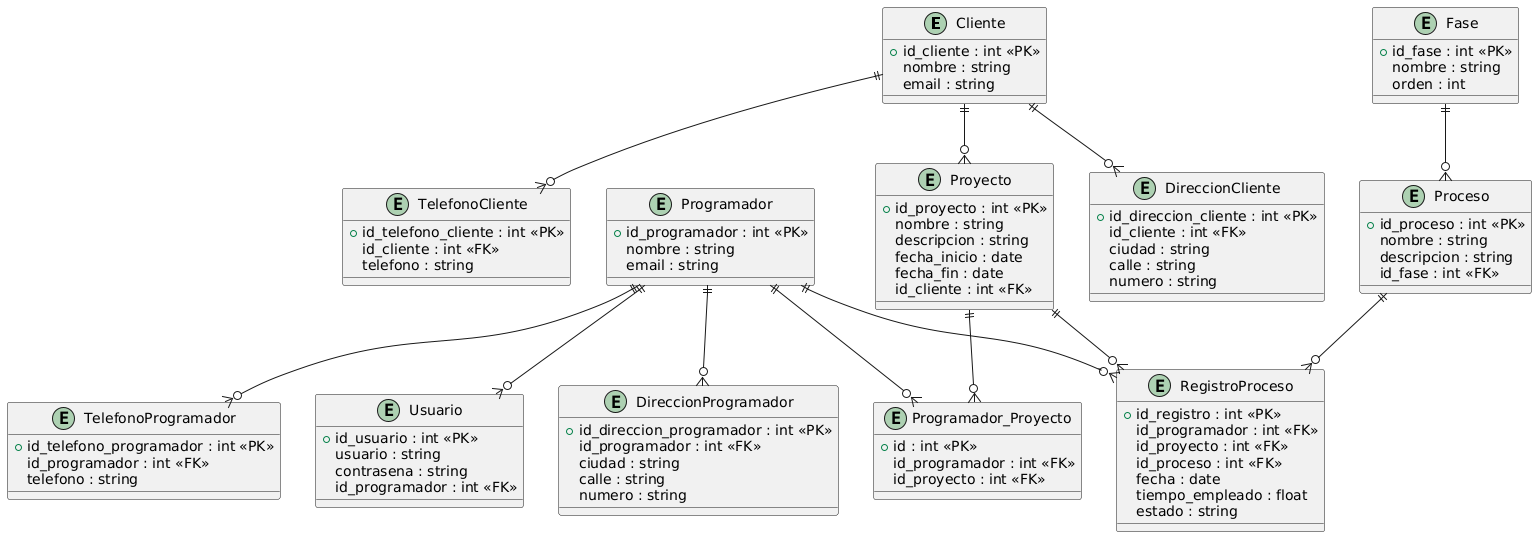

The diagram above was rendered by PlantUML. Its source (embedded in the PNG):
@startuml
entity Cliente {
  +id_cliente : int <<PK>>
  nombre : string
  email : string
}

entity DireccionCliente {
  +id_direccion_cliente : int <<PK>>
  id_cliente : int <<FK>>
  ciudad : string
  calle : string
  numero : string
}

entity TelefonoCliente {
  +id_telefono_cliente : int <<PK>>
  id_cliente : int <<FK>>
  telefono : string
}

entity Programador {
  +id_programador : int <<PK>>
  nombre : string
  email : string
}

entity DireccionProgramador {
  +id_direccion_programador : int <<PK>>
  id_programador : int <<FK>>
  ciudad : string
  calle : string
  numero : string
}

entity TelefonoProgramador {
  +id_telefono_programador : int <<PK>>
  id_programador : int <<FK>>
  telefono : string
}

entity Usuario {
  +id_usuario : int <<PK>>
  usuario : string
  contrasena : string
  id_programador : int <<FK>>
}

entity Proyecto {
  +id_proyecto : int <<PK>>
  nombre : string
  descripcion : string
  fecha_inicio : date
  fecha_fin : date
  id_cliente : int <<FK>>
}

entity Fase {
  +id_fase : int <<PK>>
  nombre : string
  orden : int
}

entity Proceso {
  +id_proceso : int <<PK>>
  nombre : string
  descripcion : string
  id_fase : int <<FK>>
}

entity Programador_Proyecto {
  +id : int <<PK>>
  id_programador : int <<FK>>
  id_proyecto : int <<FK>>
}

entity RegistroProceso {
  +id_registro : int <<PK>>
  id_programador : int <<FK>>
  id_proyecto : int <<FK>>
  id_proceso : int <<FK>>
  fecha : date
  tiempo_empleado : float
  estado : string
}

Cliente ||--o{ DireccionCliente
Cliente ||--o{ TelefonoCliente

Programador ||--o{ DireccionProgramador
Programador ||--o{ TelefonoProgramador

Programador ||--o{ Usuario

Cliente ||--o{ Proyecto
Proyecto ||--o{ Programador_Proyecto
Programador ||--o{ Programador_Proyecto

Fase ||--o{ Proceso
Proyecto ||--o{ RegistroProceso
Programador ||--o{ RegistroProceso
Proceso ||--o{ RegistroProceso
@enduml